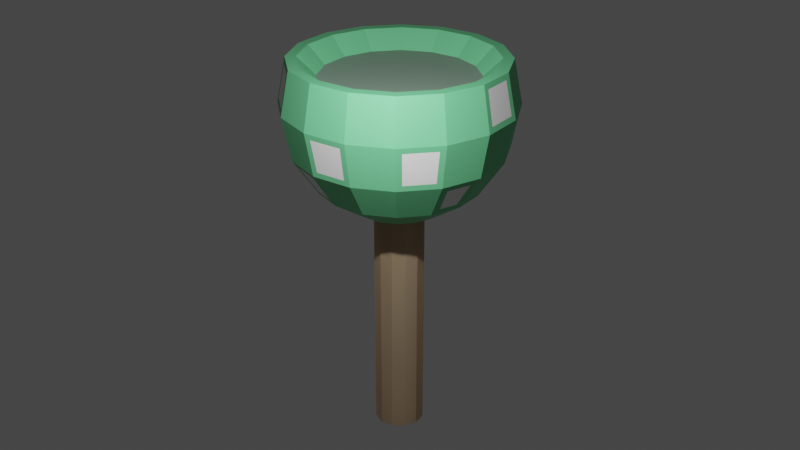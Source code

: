 # Source: mushroom1.blend  (saved by Blender 3.6.11; exported with 4.5.12 LTS)
import bpy
from mathutils import Matrix  # noqa: F401  (used for matrix-valued properties, if any)

bpy.ops.wm.read_factory_settings(use_empty=True)
scene = bpy.context.scene
scene.name = 'Scene'

# ---- collections
col_collection = bpy.data.collections.new('Collection'); scene.collection.children.link(col_collection)

# ---- materials (node trees are filled in below, after node groups)
mat_material_001 = bpy.data.materials.new('Material.001')
mat_material_001.use_transparent_shadow = False
mat_material_002 = bpy.data.materials.new('Material.002')
mat_material_002.use_transparent_shadow = False
mat_material = bpy.data.materials.new('Material')
mat_material.alpha_threshold = 0.0
mat_material.use_transparent_shadow = False
mat_material.roughness = 0.5
mat_material.line_color = (0.0, 0.0, 0.0, 1.0)
mat_material_003 = bpy.data.materials.new('Material.003')
mat_material_003.use_transparent_shadow = False

# ---- material node trees
mat_material_001.use_nodes = True; mat_material_001.node_tree.nodes.clear()
_N = mat_material_001.node_tree.nodes; _L = mat_material_001.node_tree.links
n0 = _N.new('ShaderNodeBsdfPrincipled'); n0.name = 'Principled BSDF'; n0.location = (10, 300)
n0.distribution = 'GGX'
n0.subsurface_method = 'RANDOM_WALK_SKIN'
n0.inputs[0].default_value = (0.723, 0.5564, 0.3702, 1.0)
n0.inputs[3].default_value = 1.45
n0.inputs[27].default_value = (0.0, 0.0, 0.0, 1.0)
n0.inputs[28].default_value = 1.0
n1 = _N.new('ShaderNodeOutputMaterial'); n1.name = 'Material Output'; n1.location = (300, 300)
_L.new(n0.outputs[0], n1.inputs[0])
n1.is_active_output = True
mat_material_002.use_nodes = True; mat_material_002.node_tree.nodes.clear()
_N = mat_material_002.node_tree.nodes; _L = mat_material_002.node_tree.links
n0 = _N.new('ShaderNodeBsdfPrincipled'); n0.name = 'Principled BSDF'; n0.location = (10, 300)
n0.distribution = 'GGX'
n0.subsurface_method = 'RANDOM_WALK_SKIN'
n0.inputs[0].default_value = (0.1599, 0.6429, 0.291, 1.0)
n0.inputs[3].default_value = 1.45
n0.inputs[27].default_value = (0.0, 0.0, 0.0, 1.0)
n0.inputs[28].default_value = 1.0
n1 = _N.new('ShaderNodeOutputMaterial'); n1.name = 'Material Output'; n1.location = (300, 300)
_L.new(n0.outputs[0], n1.inputs[0])
n1.is_active_output = True
mat_material.use_nodes = True; mat_material.node_tree.nodes.clear()
_N = mat_material.node_tree.nodes; _L = mat_material.node_tree.links
n0 = _N.new('ShaderNodeOutputMaterial'); n0.name = 'Material Output'; n0.location = (300, 300)
n1 = _N.new('ShaderNodeBsdfPrincipled'); n1.name = 'Principled BSDF'; n1.location = (10, 300)
n1.distribution = 'GGX'
n1.subsurface_method = 'RANDOM_WALK_SKIN'
n1.inputs[0].default_value = (1.0, 1.0, 1.0, 1.0)
n1.inputs[3].default_value = 1.45
n1.inputs[27].default_value = (0.0, 0.0, 0.0, 1.0)
n1.inputs[28].default_value = 1.0
_L.new(n1.outputs[0], n0.inputs[0])
n0.is_active_output = True
mat_material_003.use_nodes = True; mat_material_003.node_tree.nodes.clear()
_N = mat_material_003.node_tree.nodes; _L = mat_material_003.node_tree.links
n0 = _N.new('ShaderNodeBsdfPrincipled'); n0.name = 'Principled BSDF'; n0.location = (10, 300)
n0.distribution = 'GGX'
n0.subsurface_method = 'RANDOM_WALK_SKIN'
n0.inputs[0].default_value = (0.2284, 0.3264, 0.2592, 1.0)
n0.inputs[3].default_value = 1.45
n0.inputs[27].default_value = (0.0, 0.0, 0.0, 1.0)
n0.inputs[28].default_value = 1.0
n1 = _N.new('ShaderNodeOutputMaterial'); n1.name = 'Material Output'; n1.location = (300, 300)
_L.new(n0.outputs[0], n1.inputs[0])
n1.is_active_output = True

# ---- world
world_world = bpy.data.worlds.new('World'); scene.world = world_world
world_world.use_nodes = True; world_world.node_tree.nodes.clear()
_N = world_world.node_tree.nodes; _L = world_world.node_tree.links
n0 = _N.new('ShaderNodeOutputWorld'); n0.name = 'World Output'; n0.location = (300, 300)
n1 = _N.new('ShaderNodeBackground'); n1.name = 'Background'; n1.location = (10, 300)
n1.inputs[0].default_value = (0.05088, 0.05088, 0.05088, 1.0)
_L.new(n1.outputs[0], n0.inputs[0])
n0.is_active_output = True
world_world.color = (0.05088, 0.05088, 0.05088)
world_world.use_sun_shadow = False
world_world.sun_shadow_jitter_overblur = 0.0

# ---- cameras
cam_camera = bpy.data.cameras.new('Camera')
cam_camera.clip_end = 100.0
cam_camera.ortho_scale = 7.314

# ---- lights
light_light = bpy.data.lights.new('Light', 'POINT')
light_light.transmission_factor = 0.0
light_light.energy = 1000.0
light_light.shadow_soft_size = 0.1
light_light.shadow_maximum_resolution = 0.006
light_light.use_absolute_resolution = True

# ---- meshes
me_cylinder = bpy.data.meshes.new('Cylinder')
me_cylinder.from_pydata([(0.0, 1.0, -1.0), (0.0, 1.0, 1.0), (0.5, 0.866, -1.0), (0.5, 0.866, 1.0), (0.866, 0.5, -1.0), (0.866, 0.5, 1.0), (1.0, 0.0, -1.0), (1.0, 0.0, 1.0), (0.866, -0.5, -1.0), (0.866, -0.5, 1.0), (0.5, -0.866, -1.0), (0.5, -0.866, 1.0), (0.0, -1.0, -1.0), (0.0, -1.0, 1.0), (-0.5, -0.866, -1.0), (-0.5, -0.866, 1.0), (-0.866, -0.5, -1.0), (-0.866, -0.5, 1.0), (-1.0, 0.0, -1.0), (-1.0, 0.0, 1.0), (-0.866, 0.5, -1.0), (-0.866, 0.5, 1.0), (-0.5, 0.866, -1.0), (-0.5, 0.866, 1.0), (0.0, 1.0, -1.0), (0.0, 1.0, 1.0), (0.5, 0.866, -1.0), (0.5, 0.866, 1.0), (0.866, 0.5, -1.0), (0.866, 0.5, 1.0), (1.0, 0.0, -1.0), (1.0, 0.0, 1.0), (0.866, -0.5, -1.0), (0.866, -0.5, 1.0), (0.5, -0.866, -1.0), (0.5, -0.866, 1.0), (0.0, -1.0, -1.0), (0.0, -1.0, 1.0), (-0.5, -0.866, -1.0), (-0.5, -0.866, 1.0), (-0.866, -0.5, -1.0), (-0.866, -0.5, 1.0), (-1.0, 0.0, -1.0), (-1.0, 0.0, 1.0), (-0.866, 0.5, -1.0), (-0.866, 0.5, 1.0), (-0.5, 0.866, -1.0), (-0.5, 0.866, 1.0)], [], [(0, 2, 3, 1), (2, 4, 5, 3), (4, 6, 7, 5), (6, 8, 9, 7), (8, 10, 11, 9), (10, 12, 13, 11), (12, 14, 15, 13), (14, 16, 17, 15), (16, 18, 19, 17), (18, 20, 21, 19), (3, 5, 7, 9, 11, 13, 15, 17, 19, 21, 23, 1), (20, 22, 23, 21), (22, 0, 1, 23), (0, 22, 20, 18, 16, 14, 12, 10, 8, 6, 4, 2), (24, 25, 27, 26), (26, 27, 29, 28), (28, 29, 31, 30), (30, 31, 33, 32), (32, 33, 35, 34), (34, 35, 37, 36), (36, 37, 39, 38), (38, 39, 41, 40), (40, 41, 43, 42), (42, 43, 45, 44), (27, 25, 47, 45, 43, 41, 39, 37, 35, 33, 31, 29), (44, 45, 47, 46), (46, 47, 25, 24), (24, 26, 28, 30, 32, 34, 36, 38, 40, 42, 44, 46)])
_uv = me_cylinder.uv_layers.new(name='UVMap')
_uv.uv.foreach_set('vector', [1.0, 0.5, 0.9167, 0.5, 0.9167, 1.0, 1.0, 1.0, 0.9167, 0.5, 0.8333, 0.5, 0.8333, 1.0, 0.9167, 1.0, 0.8333, 0.5, 0.75, 0.5, 0.75, 1.0, 0.8333, 1.0, 0.75, 0.5, 0.6667, 0.5, 0.6667, 1.0, 0.75, 1.0, 0.6667, 0.5, 0.5833, 0.5, 0.5833, 1.0, 0.6667, 1.0, 0.5833, 0.5, 0.5, 0.5, 0.5, 1.0, 0.5833, 1.0, 0.5, 0.5, 0.4167, 0.5, 0.4167, 1.0, 0.5, 1.0, 0.4167, 0.5, 0.3333, 0.5, 0.3333, 1.0, 0.4167, 1.0, 0.3333, 0.5, 0.25, 0.5, 0.25, 1.0, 0.3333, 1.0, 0.25, 0.5, 0.1667, 0.5, 0.1667, 1.0, 0.25, 1.0, 0.37, 0.4578, 0.4578, 0.37, 0.49, 0.25, 0.4578, 0.13, 0.37, 0.04215, 0.25, 0.01, 0.13, 0.04215, 0.04215, 0.13, 0.01, 0.25, 0.04215, 0.37, 0.13, 0.4578, 0.25, 0.49, 0.1667, 0.5, 0.08333, 0.5, 0.08333, 1.0, 0.1667, 1.0, 0.08333, 0.5, 7.451e-08, 0.5, 7.451e-08, 1.0, 0.08333, 1.0, 0.75, 0.49, 0.63, 0.4578, 0.5422, 0.37, 0.51, 0.25, 0.5422, 0.13, 0.63, 0.04215, 0.75, 0.01, 0.87, 0.04215, 0.9578, 0.13, 0.99, 0.25, 0.9578, 0.37, 0.87, 0.4578, 1.0, 0.5, 1.0, 1.0, 0.9167, 1.0, 0.9167, 0.5, 0.9167, 0.5, 0.9167, 1.0, 0.8333, 1.0, 0.8333, 0.5, 0.8333, 0.5, 0.8333, 1.0, 0.75, 1.0, 0.75, 0.5, 0.75, 0.5, 0.75, 1.0, 0.6667, 1.0, 0.6667, 0.5, 0.6667, 0.5, 0.6667, 1.0, 0.5833, 1.0, 0.5833, 0.5, 0.5833, 0.5, 0.5833, 1.0, 0.5, 1.0, 0.5, 0.5, 0.5, 0.5, 0.5, 1.0, 0.4167, 1.0, 0.4167, 0.5, 0.4167, 0.5, 0.4167, 1.0, 0.3333, 1.0, 0.3333, 0.5, 0.3333, 0.5, 0.3333, 1.0, 0.25, 1.0, 0.25, 0.5, 0.25, 0.5, 0.25, 1.0, 0.1667, 1.0, 0.1667, 0.5, 0.37, 0.4578, 0.25, 0.49, 0.13, 0.4578, 0.04215, 0.37, 0.01, 0.25, 0.04215, 0.13, 0.13, 0.04215, 0.25, 0.01, 0.37, 0.04215, 0.4578, 0.13, 0.49, 0.25, 0.4578, 0.37, 0.1667, 0.5, 0.1667, 1.0, 0.08333, 1.0, 0.08333, 0.5, 0.08333, 0.5, 0.08333, 1.0, 7.451e-08, 1.0, 7.451e-08, 0.5, 0.75, 0.49, 0.87, 0.4578, 0.9578, 0.37, 0.99, 0.25, 0.9578, 0.13, 0.87, 0.04215, 0.75, 0.01, 0.63, 0.04215, 0.5422, 0.13, 0.51, 0.25, 0.5422, 0.37, 0.63, 0.4578])
me_cylinder.materials.append(mat_material_001)
me_cylinder.update()
me_sphere = bpy.data.meshes.new('Sphere')
me_sphere.from_pydata([(0.04866, 0.9239, 0.334), (0.04866, 0.9806, 0.04866), (0.0, 0.9239, -0.3827), (0.1464, 0.3536, 0.9239), (0.2706, 0.6533, 0.7071), (0.3086, 0.8722, 0.334), (0.3303, 0.9246, 0.04866), (0.3536, 0.8536, -0.3827), (0.328, 0.2584, 0.896), (0.4984, 0.4287, 0.735), (0.6533, 0.6533, 0.3827), (0.7278, 0.659, -0.04866), (0.6877, 0.6189, -0.334), (0.3642, 0.2042, 0.896), (0.5868, 0.2964, 0.735), (0.8722, 0.3086, 0.334), (0.8874, 0.4202, -0.04866), (0.8349, 0.3985, -0.334), (0.3827, -4.47e-08, 0.9239), (0.7251, -0.04891, 0.6656), (0.9239, 0.04866, 0.334), (0.9806, 0.04866, 0.04866), (0.9239, -1.192e-07, -0.3827), (0.3536, -0.1464, 0.9239), (0.6886, -0.2323, 0.6656), (0.8349, -0.3985, 0.334), (0.8874, -0.4202, 0.04866), (0.8536, -0.3536, -0.3827), (0.2706, -0.2706, 0.9239), (0.5, -0.5, 0.7071), (0.6877, -0.6189, 0.334), (0.659, -0.7278, -0.04866), (0.6189, -0.6877, -0.334), (0.1464, -0.3536, 0.9239), (0.2323, -0.6886, 0.6656), (0.294, -0.8377, 0.4241), (0.4202, -0.8874, -0.04866), (0.3985, -0.8349, -0.334), (-1.192e-07, -0.3827, 0.9239), (0.04891, -0.7251, 0.6656), (-0.04866, -0.9239, 0.334), (-0.04866, -0.9806, 0.04866), (-2.384e-07, -0.9239, -0.3827), (0.0, 0.0, 1.0), (-0.1464, -0.3536, 0.9239), (-0.2706, -0.6533, 0.7071), (-0.3086, -0.8722, 0.334), (-0.3303, -0.9246, 0.04866), (-0.3536, -0.8536, -0.3827), (-0.2706, -0.2706, 0.9239), (-0.5, -0.5, 0.7071), (-0.6877, -0.6189, 0.334), (-0.7278, -0.659, 0.04866), (-0.6533, -0.6533, -0.3827), (-0.4019, -0.1132, 0.896), (-0.6245, -0.2053, 0.735), (-0.8349, -0.3985, 0.334), (-0.8874, -0.4202, 0.04866), (-0.8536, -0.3536, -0.3827), (-0.4147, -0.04927, 0.896), (-0.6555, -0.04927, 0.735), (-0.8753, -0.06348, 0.4365), (-0.9806, 0.04866, -0.04866), (-0.9239, 0.04866, -0.334), (-0.3536, 0.1464, 0.9239), (-0.6533, 0.2706, 0.7071), (-0.8349, 0.3985, 0.334), (-0.9246, 0.3303, -0.04866), (-0.8722, 0.3086, -0.334), (-0.2706, 0.2706, 0.9239), (-0.4781, 0.5473, 0.6656), (-0.6877, 0.6189, 0.334), (-0.7278, 0.659, 0.04866), (-0.6533, 0.6533, -0.3827), (-0.1464, 0.3536, 0.9239), (-0.3227, 0.6512, 0.6656), (-0.3844, 0.8003, 0.4241), (-0.3827, 0.9239, 0.0), (-0.3536, 0.8536, -0.3827), (2.384e-07, 0.3827, 0.9239), (4.47e-07, 0.7071, 0.7071), (-1.158e-08, 0.6756, -0.2285), (0.2585, 0.6241, -0.2285), (0.4777, 0.4777, -0.2285), (0.6241, 0.2585, -0.2285), (0.6756, -7.172e-08, -0.2285), (0.6241, -0.2585, -0.2285), (0.4777, -0.4777, -0.2285), (0.2585, -0.6241, -0.2285), (-1.883e-07, -0.6756, -0.2285), (-0.2585, -0.6241, -0.2285), (-0.4777, -0.4777, -0.2285), (-0.6241, -0.2585, -0.2285), (-0.6756, 2.673e-07, -0.2285), (-0.6241, 0.2585, -0.2285), (-0.4777, 0.4777, -0.2285), (-0.2585, 0.6241, -0.2285), (0.0, 0.9239, 0.3827), (0.0, 1.0, 0.0), (0.3536, 0.8536, 0.3827), (0.3827, 0.9239, 0.0), (0.2706, 0.2706, 0.9239), (0.5, 0.5, 0.7071), (0.7071, 0.7071, 0.0), (0.6533, 0.6533, -0.3827), (0.3536, 0.1464, 0.9239), (0.6533, 0.2706, 0.7071), (0.8536, 0.3536, 0.3827), (0.8536, 0.3536, -0.3827), (0.9239, 0.3827, 0.0), (0.9246, 0.3303, 0.04866), (0.7071, -8.941e-08, 0.7071), (1.0, -1.49e-07, 0.0), (0.9239, -1.192e-07, 0.3827), (0.8864, -0.04891, 0.4241), (0.6533, -0.2706, 0.7071), (0.9239, -0.3827, 0.0), (0.8536, -0.3536, 0.3827), (0.8377, -0.294, 0.4241), (0.6533, -0.6533, 0.3827), (0.6533, -0.6533, -0.3827), (0.7071, -0.7071, 0.0), (0.7278, -0.659, 0.04866), (0.2706, -0.6533, 0.7071), (0.3536, -0.8536, 0.3827), (0.3827, -0.9239, 0.0), (0.3536, -0.8536, -0.3827), (-2.235e-07, -0.7071, 0.7071), (-3.576e-07, -1.0, 0.0), (-2.384e-07, -0.9239, 0.3827), (0.04891, -0.8864, 0.4241), (-0.3536, -0.8536, 0.3827), (-0.3827, -0.9239, 0.0), (-0.6533, -0.6533, 0.3827), (-0.7071, -0.7071, 0.0), (-0.3536, -0.1464, 0.9239), (-0.6991, -0.2209, 0.6533), (-0.833, -0.2763, 0.4365), (-0.9239, -0.3827, 0.0), (-0.3827, 1.788e-07, 0.9239), (-0.7304, -0.06348, 0.6533), (-1.0, 5.066e-07, 0.0), (-0.9239, 3.576e-07, -0.3827), (-0.8536, 0.3536, 0.3827), (-0.8536, 0.3536, -0.3827), (-0.9239, 0.3827, 0.0), (-0.8874, 0.4202, 0.04866), (-0.5, 0.5, 0.7071), (-0.7071, 0.7071, 0.0), (-0.6533, 0.6533, 0.3827), (-0.5922, 0.6614, 0.4241), (-0.2706, 0.6533, 0.7071), (-0.3536, 0.8536, 0.3827), (-0.6533, -0.2706, 0.7071), (-0.8536, -0.3536, 0.3827), (-0.7071, 3.278e-07, 0.7071), (-0.9239, 3.576e-07, 0.3827), (3.35e-09, 0.8327, -0.3827), (0.3187, 0.7693, -0.3827), (0.5888, 0.5888, -0.3827), (0.7693, 0.3187, -0.3827), (0.8327, -1.004e-07, -0.3827), (0.7693, -0.3187, -0.3827), (0.5888, -0.5888, -0.3827), (0.3187, -0.7693, -0.3827), (-2.115e-07, -0.8327, -0.3827), (-0.3187, -0.7693, -0.3827), (-0.5888, -0.5888, -0.3827), (-0.7693, -0.3187, -0.3827), (-0.8327, 3.294e-07, -0.3827), (-0.7693, 0.3187, -0.3827), (-0.5888, 0.5888, -0.3827), (-0.3187, 0.7693, -0.3827)], [], [(1, 0, 5, 6), (80, 79, 3, 4), (2, 98, 100, 7), (97, 80, 4, 99), (79, 43, 3), (7, 100, 103, 104), (99, 4, 102, 10), (3, 43, 101), (100, 99, 10, 103), (4, 3, 101, 102), (12, 11, 16, 17), (10, 102, 106, 107), (101, 43, 105), (103, 10, 107, 109), (9, 8, 13, 14), (110, 15, 20, 21), (106, 105, 18, 111), (108, 109, 112, 22), (107, 106, 111, 113), (105, 43, 18), (112, 113, 117, 116), (111, 18, 23, 115), (22, 112, 116, 27), (114, 19, 24, 118), (18, 43, 23), (27, 116, 121, 120), (117, 115, 29, 119), (23, 43, 28), (26, 25, 30, 122), (115, 23, 28, 29), (119, 29, 123, 124), (28, 43, 33), (121, 119, 124, 125), (29, 28, 33, 123), (32, 31, 36, 37), (125, 124, 129, 128), (123, 33, 38, 127), (126, 125, 128, 42), (35, 34, 39, 130), (33, 43, 38), (127, 38, 44, 45), (42, 128, 132, 48), (129, 127, 45, 131), (38, 43, 44), (41, 40, 46, 47), (48, 132, 134, 53), (131, 45, 50, 133), (44, 43, 49), (132, 131, 133, 134), (45, 44, 49, 50), (49, 43, 135), (52, 51, 56, 57), (50, 49, 135, 153), (53, 134, 138, 58), (133, 50, 153, 154), (138, 154, 156, 141), (55, 54, 59, 60), (58, 138, 141, 142), (137, 136, 140, 61), (135, 43, 139), (63, 62, 67, 68), (156, 155, 65, 143), (139, 43, 64), (141, 156, 143, 145), (155, 139, 64, 65), (144, 145, 148, 73), (143, 65, 147, 149), (64, 43, 69), (146, 66, 71, 72), (65, 64, 69, 147), (148, 149, 152, 77), (147, 69, 74, 151), (73, 148, 77, 78), (150, 70, 75, 76), (69, 43, 74), (77, 152, 97, 98), (151, 74, 79, 80), (78, 77, 98, 2), (152, 151, 80, 97), (74, 43, 79), (22, 27, 162, 161), (53, 58, 168, 167), (104, 108, 160, 159), (126, 42, 165, 164), (58, 142, 169, 168), (108, 22, 161, 160), (120, 126, 164, 163), (142, 144, 170, 169), (78, 2, 157, 172), (144, 73, 171, 170), (48, 53, 167, 166), (27, 120, 163, 162), (42, 48, 166, 165), (73, 78, 172, 171), (7, 104, 159, 158), (2, 7, 158, 157), (0, 1, 98, 97), (6, 5, 99, 100), (1, 6, 100, 98), (5, 0, 97, 99), (8, 9, 102, 101), (11, 12, 104, 103), (14, 13, 105, 106), (15, 110, 109, 107), (17, 16, 109, 108), (12, 17, 108, 104), (16, 11, 103, 109), (9, 14, 106, 102), (13, 8, 101, 105), (19, 114, 113, 111), (21, 20, 113, 112), (110, 21, 112, 109), (20, 15, 107, 113), (118, 24, 115, 117), (25, 26, 116, 117), (114, 118, 117, 113), (24, 19, 111, 115), (122, 30, 119, 121), (31, 32, 120, 121), (26, 122, 121, 116), (30, 25, 117, 119), (34, 35, 124, 123), (37, 36, 125, 126), (32, 37, 126, 120), (36, 31, 121, 125), (130, 39, 127, 129), (40, 41, 128, 129), (35, 130, 129, 124), (39, 34, 123, 127), (47, 46, 131, 132), (41, 47, 132, 128), (46, 40, 129, 131), (51, 52, 134, 133), (54, 55, 153, 135), (57, 56, 154, 138), (52, 57, 138, 134), (56, 51, 133, 154), (60, 59, 139, 155), (62, 63, 142, 141), (55, 60, 155, 153), (59, 54, 135, 139), (66, 146, 145, 143), (68, 67, 145, 144), (63, 68, 144, 142), (67, 62, 141, 145), (70, 150, 149, 147), (72, 71, 149, 148), (146, 72, 148, 145), (71, 66, 143, 149), (76, 75, 151, 152), (150, 76, 152, 149), (75, 70, 147, 151), (136, 137, 154, 153), (61, 140, 155, 156), (137, 61, 156, 154), (140, 136, 153, 155), (82, 83, 84, 85, 86, 87, 88, 89, 90, 91, 92, 93, 94, 95, 96, 81), (82, 81, 157, 158), (83, 82, 158, 159), (84, 83, 159, 160), (85, 84, 160, 161), (86, 85, 161, 162), (87, 86, 162, 163), (88, 87, 163, 164), (89, 88, 164, 165), (90, 89, 165, 166), (91, 90, 166, 167), (92, 91, 167, 168), (93, 92, 168, 169), (94, 93, 169, 170), (95, 94, 170, 171), (96, 95, 171, 172), (81, 96, 172, 157)])
me_sphere.polygons.foreach_set('material_index', [1, 0, 0, 0, 0, 0, 0, 0, 0, 0, 1, 0, 0, 0, 0, 0, 0, 0, 0, 0, 0, 0, 0, 1, 0, 0, 0, 0, 0, 0, 0, 0, 0, 0, 1, 0, 0, 0, 1, 0, 0, 0, 0, 0, 1, 0, 0, 0, 0, 0, 0, 1, 0, 0, 0, 0, 0, 0, 1, 0, 1, 0, 0, 0, 0, 0, 0, 0, 0, 0, 0, 0, 0, 1, 0, 0, 0, 0, 0, 0, 0, 0, 0, 0, 0, 0, 0, 0, 0, 0, 0, 0, 0, 0, 0, 0, 0, 0, 0, 0, 0, 0, 0, 0, 0, 0, 0, 0, 0, 0, 0, 0, 0, 0, 0, 0, 0, 0, 0, 0, 0, 0, 0, 0, 0, 0, 0, 0, 0, 0, 0, 0, 0, 0, 0, 0, 0, 0, 0, 0, 0, 0, 0, 0, 0, 0, 0, 0, 0, 0, 0, 0, 0, 0, 0, 0, 2, 0, 0, 0, 0, 0, 0, 0, 0, 0, 0, 0, 0, 0, 0, 0, 0])
_uv = me_sphere.uv_layers.new(name='UVMap')
_uv.uv.foreach_set('vector', [0.7419, 0.5159, 0.7416, 0.6091, 0.6959, 0.6091, 0.6956, 0.5159, 0.75, 0.75, 0.75, 0.875, 0.6875, 0.875, 0.6875, 0.75, 0.75, 0.375, 0.75, 0.5, 0.6875, 0.5, 0.6875, 0.375, 0.75, 0.625, 0.75, 0.75, 0.6875, 0.75, 0.6875, 0.625, 0.75, 0.875, 0.7187, 1.0, 0.6875, 0.875, 0.6875, 0.375, 0.6875, 0.5, 0.625, 0.5, 0.625, 0.375, 0.6875, 0.625, 0.6875, 0.75, 0.625, 0.75, 0.625, 0.625, 0.6875, 0.875, 0.6562, 1.0, 0.625, 0.875, 0.6875, 0.5, 0.6875, 0.625, 0.625, 0.625, 0.625, 0.5, 0.6875, 0.75, 0.6875, 0.875, 0.625, 0.875, 0.625, 0.75, 0.6166, 0.3909, 0.6169, 0.4841, 0.5706, 0.4841, 0.5709, 0.3909, 0.625, 0.625, 0.625, 0.75, 0.5625, 0.75, 0.5625, 0.625, 0.625, 0.875, 0.5938, 1.0, 0.5625, 0.875, 0.625, 0.5, 0.625, 0.625, 0.5625, 0.625, 0.5625, 0.5, 0.6126, 0.7661, 0.6065, 0.8589, 0.581, 0.8589, 0.5749, 0.7661, 0.5544, 0.5159, 0.5541, 0.6091, 0.5084, 0.6091, 0.5081, 0.5159, 0.5625, 0.75, 0.5625, 0.875, 0.5, 0.875, 0.5, 0.75, 0.5625, 0.375, 0.5625, 0.5, 0.5, 0.5, 0.5, 0.375, 0.5625, 0.625, 0.5625, 0.75, 0.5, 0.75, 0.5, 0.625, 0.5625, 0.875, 0.5312, 1.0, 0.5, 0.875, 0.5, 0.5, 0.5, 0.625, 0.4375, 0.625, 0.4375, 0.5, 0.5, 0.75, 0.5, 0.875, 0.4375, 0.875, 0.4375, 0.75, 0.5, 0.375, 0.5, 0.5, 0.4375, 0.5, 0.4375, 0.375, 0.4909, 0.641, 0.4894, 0.734, 0.4481, 0.734, 0.4466, 0.641, 0.5, 0.875, 0.4687, 1.0, 0.4375, 0.875, 0.4375, 0.375, 0.4375, 0.5, 0.375, 0.5, 0.375, 0.375, 0.4375, 0.625, 0.4375, 0.75, 0.375, 0.75, 0.375, 0.625, 0.4375, 0.875, 0.4062, 1.0, 0.375, 0.875, 0.4294, 0.5159, 0.4291, 0.6091, 0.3834, 0.6091, 0.3831, 0.5159, 0.4375, 0.75, 0.4375, 0.875, 0.375, 0.875, 0.375, 0.75, 0.375, 0.625, 0.375, 0.75, 0.3125, 0.75, 0.3125, 0.625, 0.375, 0.875, 0.3437, 1.0, 0.3125, 0.875, 0.375, 0.5, 0.375, 0.625, 0.3125, 0.625, 0.3125, 0.5, 0.375, 0.75, 0.375, 0.875, 0.3125, 0.875, 0.3125, 0.75, 0.3666, 0.3909, 0.3669, 0.4841, 0.3206, 0.4841, 0.3209, 0.3909, 0.3125, 0.5, 0.3125, 0.625, 0.25, 0.625, 0.25, 0.5, 0.3125, 0.75, 0.3125, 0.875, 0.25, 0.875, 0.25, 0.75, 0.3125, 0.375, 0.3125, 0.5, 0.25, 0.5, 0.25, 0.375, 0.3034, 0.641, 0.3019, 0.734, 0.2606, 0.734, 0.2591, 0.641, 0.3125, 0.875, 0.2812, 1.0, 0.25, 0.875, 0.25, 0.75, 0.25, 0.875, 0.1875, 0.875, 0.1875, 0.75, 0.25, 0.375, 0.25, 0.5, 0.1875, 0.5, 0.1875, 0.375, 0.25, 0.625, 0.25, 0.75, 0.1875, 0.75, 0.1875, 0.625, 0.25, 0.875, 0.2187, 1.0, 0.1875, 0.875, 0.2419, 0.5159, 0.2416, 0.6091, 0.1959, 0.6091, 0.1956, 0.5159, 0.1875, 0.375, 0.1875, 0.5, 0.125, 0.5, 0.125, 0.375, 0.1875, 0.625, 0.1875, 0.75, 0.125, 0.75, 0.125, 0.625, 0.1875, 0.875, 0.1562, 1.0, 0.125, 0.875, 0.1875, 0.5, 0.1875, 0.625, 0.125, 0.625, 0.125, 0.5, 0.1875, 0.75, 0.1875, 0.875, 0.125, 0.875, 0.125, 0.75, 0.125, 0.875, 0.09375, 1.0, 0.0625, 0.875, 0.1169, 0.5159, 0.1166, 0.6091, 0.07095, 0.6091, 0.07058, 0.5159, 0.125, 0.75, 0.125, 0.875, 0.0625, 0.875, 0.0625, 0.75, 0.125, 0.375, 0.125, 0.5, 0.0625, 0.5, 0.0625, 0.375, 0.125, 0.625, 0.125, 0.75, 0.0625, 0.75, 0.0625, 0.625, 0.0625, 0.5, 0.0625, 0.625, 0.0, 0.625, 0.0, 0.5, 0.05009, 0.7661, 0.04397, 0.8589, 0.01853, 0.8589, 0.01241, 0.7661, 0.0625, 0.375, 0.0625, 0.5, 0.0, 0.5, 0.0, 0.375, 0.05065, 0.6457, 0.04879, 0.7293, 0.01371, 0.7293, 0.01185, 0.6457, 0.0625, 0.875, 0.03125, 1.0, 0.0, 0.875, 0.9916, 0.3909, 0.9919, 0.4841, 0.9456, 0.4841, 0.9459, 0.3909, 1.0, 0.625, 1.0, 0.75, 0.9375, 0.75, 0.9375, 0.625, 1.0, 0.875, 0.9687, 1.0, 0.9375, 0.875, 1.0, 0.5, 1.0, 0.625, 0.9375, 0.625, 0.9375, 0.5, 1.0, 0.75, 1.0, 0.875, 0.9375, 0.875, 0.9375, 0.75, 0.9375, 0.375, 0.9375, 0.5, 0.875, 0.5, 0.875, 0.375, 0.9375, 0.625, 0.9375, 0.75, 0.875, 0.75, 0.875, 0.625, 0.9375, 0.875, 0.9062, 1.0, 0.875, 0.875, 0.9294, 0.5159, 0.9291, 0.6091, 0.8834, 0.6091, 0.8831, 0.5159, 0.9375, 0.75, 0.9375, 0.875, 0.875, 0.875, 0.875, 0.75, 0.875, 0.5, 0.875, 0.625, 0.8125, 0.625, 0.8125, 0.5, 0.875, 0.75, 0.875, 0.875, 0.8125, 0.875, 0.8125, 0.75, 0.875, 0.375, 0.875, 0.5, 0.8125, 0.5, 0.8125, 0.375, 0.8659, 0.641, 0.8644, 0.734, 0.8231, 0.734, 0.8216, 0.641, 0.875, 0.875, 0.8437, 1.0, 0.8125, 0.875, 0.8125, 0.5, 0.8125, 0.625, 0.75, 0.625, 0.75, 0.5, 0.8125, 0.75, 0.8125, 0.875, 0.75, 0.875, 0.75, 0.75, 0.8125, 0.375, 0.8125, 0.5, 0.75, 0.5, 0.75, 0.375, 0.8125, 0.625, 0.8125, 0.75, 0.75, 0.75, 0.75, 0.625, 0.8125, 0.875, 0.7812, 1.0, 0.75, 0.875, 0.5, 0.375, 0.4375, 0.375, 0.4375, 0.375, 0.5, 0.375, 0.125, 0.375, 0.0625, 0.375, 0.0625, 0.375, 0.125, 0.375, 0.625, 0.375, 0.5625, 0.375, 0.5625, 0.375, 0.625, 0.375, 0.3125, 0.375, 0.25, 0.375, 0.25, 0.375, 0.3125, 0.375, 0.0625, 0.375, 0.0, 0.375, 0.0, 0.375, 0.0625, 0.375, 0.5625, 0.375, 0.5, 0.375, 0.5, 0.375, 0.5625, 0.375, 0.375, 0.375, 0.3125, 0.375, 0.3125, 0.375, 0.375, 0.375, 1.0, 0.375, 0.9375, 0.375, 0.9375, 0.375, 1.0, 0.375, 0.8125, 0.375, 0.75, 0.375, 0.75, 0.375, 0.8125, 0.375, 0.9375, 0.375, 0.875, 0.375, 0.875, 0.375, 0.9375, 0.375, 0.1875, 0.375, 0.125, 0.375, 0.125, 0.375, 0.1875, 0.375, 0.4375, 0.375, 0.375, 0.375, 0.375, 0.375, 0.4375, 0.375, 0.25, 0.375, 0.1875, 0.375, 0.1875, 0.375, 0.25, 0.375, 0.875, 0.375, 0.8125, 0.375, 0.8125, 0.375, 0.875, 0.375, 0.6875, 0.375, 0.625, 0.375, 0.625, 0.375, 0.6875, 0.375, 0.75, 0.375, 0.6875, 0.375, 0.6875, 0.375, 0.75, 0.375, 0.7416, 0.6091, 0.7419, 0.5159, 0.75, 0.5, 0.75, 0.625, 0.6956, 0.5159, 0.6959, 0.6091, 0.6875, 0.625, 0.6875, 0.5, 0.7419, 0.5159, 0.6956, 0.5159, 0.6875, 0.5, 0.75, 0.5, 0.6959, 0.6091, 0.7416, 0.6091, 0.75, 0.625, 0.6875, 0.625, 0.6065, 0.8589, 0.6126, 0.7661, 0.625, 0.75, 0.625, 0.875, 0.6169, 0.4841, 0.6166, 0.3909, 0.625, 0.375, 0.625, 0.5, 0.5749, 0.7661, 0.581, 0.8589, 0.5625, 0.875, 0.5625, 0.75, 0.5541, 0.6091, 0.5544, 0.5159, 0.5625, 0.5, 0.5625, 0.625, 0.5709, 0.3909, 0.5706, 0.4841, 0.5625, 0.5, 0.5625, 0.375, 0.6166, 0.3909, 0.5709, 0.3909, 0.5625, 0.375, 0.625, 0.375, 0.5706, 0.4841, 0.6169, 0.4841, 0.625, 0.5, 0.5625, 0.5, 0.6126, 0.7661, 0.5749, 0.7661, 0.5625, 0.75, 0.625, 0.75, 0.581, 0.8589, 0.6065, 0.8589, 0.625, 0.875, 0.5625, 0.875, 0.4894, 0.734, 0.4909, 0.641, 0.5, 0.625, 0.5, 0.75, 0.5081, 0.5159, 0.5084, 0.6091, 0.5, 0.625, 0.5, 0.5, 0.5544, 0.5159, 0.5081, 0.5159, 0.5, 0.5, 0.5625, 0.5, 0.5084, 0.6091, 0.5541, 0.6091, 0.5625, 0.625, 0.5, 0.625, 0.4466, 0.641, 0.4481, 0.734, 0.4375, 0.75, 0.4375, 0.625, 0.4291, 0.6091, 0.4294, 0.5159, 0.4375, 0.5, 0.4375, 0.625, 0.4909, 0.641, 0.4466, 0.641, 0.4375, 0.625, 0.5, 0.625, 0.4481, 0.734, 0.4894, 0.734, 0.5, 0.75, 0.4375, 0.75, 0.3831, 0.5159, 0.3834, 0.6091, 0.375, 0.625, 0.375, 0.5, 0.3669, 0.4841, 0.3666, 0.3909, 0.375, 0.375, 0.375, 0.5, 0.4294, 0.5159, 0.3831, 0.5159, 0.375, 0.5, 0.4375, 0.5, 0.3834, 0.6091, 0.4291, 0.6091, 0.4375, 0.625, 0.375, 0.625, 0.3019, 0.734, 0.3034, 0.641, 0.3125, 0.625, 0.3125, 0.75, 0.3209, 0.3909, 0.3206, 0.4841, 0.3125, 0.5, 0.3125, 0.375, 0.3666, 0.3909, 0.3209, 0.3909, 0.3125, 0.375, 0.375, 0.375, 0.3206, 0.4841, 0.3669, 0.4841, 0.375, 0.5, 0.3125, 0.5, 0.2591, 0.641, 0.2606, 0.734, 0.25, 0.75, 0.25, 0.625, 0.2416, 0.6091, 0.2419, 0.5159, 0.25, 0.5, 0.25, 0.625, 0.3034, 0.641, 0.2591, 0.641, 0.25, 0.625, 0.3125, 0.625, 0.2606, 0.734, 0.3019, 0.734, 0.3125, 0.75, 0.25, 0.75, 0.1956, 0.5159, 0.1959, 0.6091, 0.1875, 0.625, 0.1875, 0.5, 0.2419, 0.5159, 0.1956, 0.5159, 0.1875, 0.5, 0.25, 0.5, 0.1959, 0.6091, 0.2416, 0.6091, 0.25, 0.625, 0.1875, 0.625, 0.1166, 0.6091, 0.1169, 0.5159, 0.125, 0.5, 0.125, 0.625, 0.04397, 0.8589, 0.05009, 0.7661, 0.0625, 0.75, 0.0625, 0.875, 0.07058, 0.5159, 0.07095, 0.6091, 0.0625, 0.625, 0.0625, 0.5, 0.1169, 0.5159, 0.07058, 0.5159, 0.0625, 0.5, 0.125, 0.5, 0.07095, 0.6091, 0.1166, 0.6091, 0.125, 0.625, 0.0625, 0.625, 0.01241, 0.7661, 0.01853, 0.8589, 0.0, 0.875, 0.0, 0.75, 0.9919, 0.4841, 0.9916, 0.3909, 1.0, 0.375, 1.0, 0.5, 0.05009, 0.7661, 0.01241, 0.7661, 0.0, 0.75, 0.0625, 0.75, 0.01853, 0.8589, 0.04397, 0.8589, 0.0625, 0.875, 0.0, 0.875, 0.9291, 0.6091, 0.9294, 0.5159, 0.9375, 0.5, 0.9375, 0.625, 0.9459, 0.3909, 0.9456, 0.4841, 0.9375, 0.5, 0.9375, 0.375, 0.9916, 0.3909, 0.9459, 0.3909, 0.9375, 0.375, 1.0, 0.375, 0.9456, 0.4841, 0.9919, 0.4841, 1.0, 0.5, 0.9375, 0.5, 0.8644, 0.734, 0.8659, 0.641, 0.875, 0.625, 0.875, 0.75, 0.8831, 0.5159, 0.8834, 0.6091, 0.875, 0.625, 0.875, 0.5, 0.9294, 0.5159, 0.8831, 0.5159, 0.875, 0.5, 0.9375, 0.5, 0.8834, 0.6091, 0.9291, 0.6091, 0.9375, 0.625, 0.875, 0.625, 0.8216, 0.641, 0.8231, 0.734, 0.8125, 0.75, 0.8125, 0.625, 0.8659, 0.641, 0.8216, 0.641, 0.8125, 0.625, 0.875, 0.625, 0.8231, 0.734, 0.8644, 0.734, 0.875, 0.75, 0.8125, 0.75, 0.04879, 0.7293, 0.05065, 0.6457, 0.0625, 0.625, 0.0625, 0.75, 0.01185, 0.6457, 0.01371, 0.7293, 0.0, 0.75, 0.0, 0.625, 0.05065, 0.6457, 0.01185, 0.6457, 0.0, 0.625, 0.0625, 0.625, 0.01371, 0.7293, 0.04879, 0.7293, 0.0625, 0.75, 0.0, 0.75, 0.6577, 0.375, 0.6048, 0.375, 0.5508, 0.375, 0.4962, 0.375, 0.4413, 0.375, 0.3867, 0.375, 0.3327, 0.375, 0.2798, 0.375, 0.2293, 0.375, 0.1837, 0.375, 0.1538, 0.375, 0.2465, 0.375, 0.691, 0.375, 0.7837, 0.375, 0.7538, 0.375, 0.7082, 0.375, 0.6577, 0.375, 0.7082, 0.375, 0.75, 0.375, 0.6875, 0.375, 0.6048, 0.375, 0.6577, 0.375, 0.6875, 0.375, 0.625, 0.375, 0.5508, 0.375, 0.6048, 0.375, 0.625, 0.375, 0.5625, 0.375, 0.4962, 0.375, 0.5508, 0.375, 0.5625, 0.375, 0.5, 0.375, 0.4413, 0.375, 0.4962, 0.375, 0.5, 0.375, 0.4375, 0.375, 0.3867, 0.375, 0.4413, 0.375, 0.4375, 0.375, 0.375, 0.375, 0.3327, 0.375, 0.3867, 0.375, 0.375, 0.375, 0.3125, 0.375, 0.2798, 0.375, 0.3327, 0.375, 0.3125, 0.375, 0.25, 0.375, 0.2293, 0.375, 0.2798, 0.375, 0.25, 0.375, 0.1875, 0.375, 0.1837, 0.375, 0.2293, 0.375, 0.1875, 0.375, 0.125, 0.375, 0.1538, 0.375, 0.1837, 0.375, 0.125, 0.375, 0.0625, 0.375, 0.2465, 0.375, 0.1538, 0.375, 0.0625, 0.375, 0.0, 0.375, 0.691, 0.375, 0.2465, 0.375, 0.0, 0.375, 0.9375, 0.375, 0.7837, 0.375, 0.691, 0.375, 0.9375, 0.375, 0.875, 0.375, 0.7538, 0.375, 0.7837, 0.375, 0.875, 0.375, 0.8125, 0.375, 0.7082, 0.375, 0.7538, 0.375, 0.8125, 0.375, 0.75, 0.375])
me_sphere.materials.append(mat_material_002)
me_sphere.materials.append(mat_material)
me_sphere.materials.append(mat_material_003)
me_sphere.update()

# ---- objects
ob_light = bpy.data.objects.new('Light', light_light)
ob_camera = bpy.data.objects.new('Camera', cam_camera)
ob_cylinder = bpy.data.objects.new('Cylinder', me_cylinder)
ob_sphere = bpy.data.objects.new('Sphere', me_sphere)

# ---- transforms, parenting, visibility, modifiers, constraints
ob_light.location = (3.128, -3.48, 7.835)
ob_light.rotation_euler = (0.6503, 0.05522, 1.866)
ob_light.lock_rotations_4d = False
ob_light.empty_display_type = 'ARROWS'
ob_light.color = (0.0, 0.0, 0.0, 0.0)
ob_light.lineart.crease_threshold = 0.0
ob_camera.location = (12.32, -11.6, 11.45)
ob_camera.rotation_euler = (1.109, 0.0, 0.8149)
ob_camera.lock_rotations_4d = False
ob_camera.empty_display_type = 'ARROWS'
ob_camera.color = (0.0, 0.0, 0.0, 0.0)
ob_camera.display_type = 'WIRE'
ob_camera.lineart.crease_threshold = 0.0
ob_cylinder.location = (0.0, 0.0, 1.871)
ob_cylinder.scale = (0.4416, 0.4416, 2.709)
ob_sphere.location = (0.0, 0.0, 5.241)
ob_sphere.rotation_euler = (-0.0, -3.142, -0.0)
ob_sphere.scale = (1.975, 1.975, 1.975)

# ---- collection membership
col_collection.objects.link(ob_light)
col_collection.objects.link(ob_camera)
col_collection.objects.link(ob_cylinder)
col_collection.objects.link(ob_sphere)

# ---- scene / render settings (as saved in the file)
scene.camera = ob_camera
scene.frame_start = 1; scene.frame_end = 250; scene.frame_set(1)
scene.render.engine = 'BLENDER_EEVEE_NEXT'
scene.cycles.sampling_pattern = 'TABULATED_SOBOL'
scene.view_settings.view_transform = 'Filmic'
bpy.context.view_layer.update()
